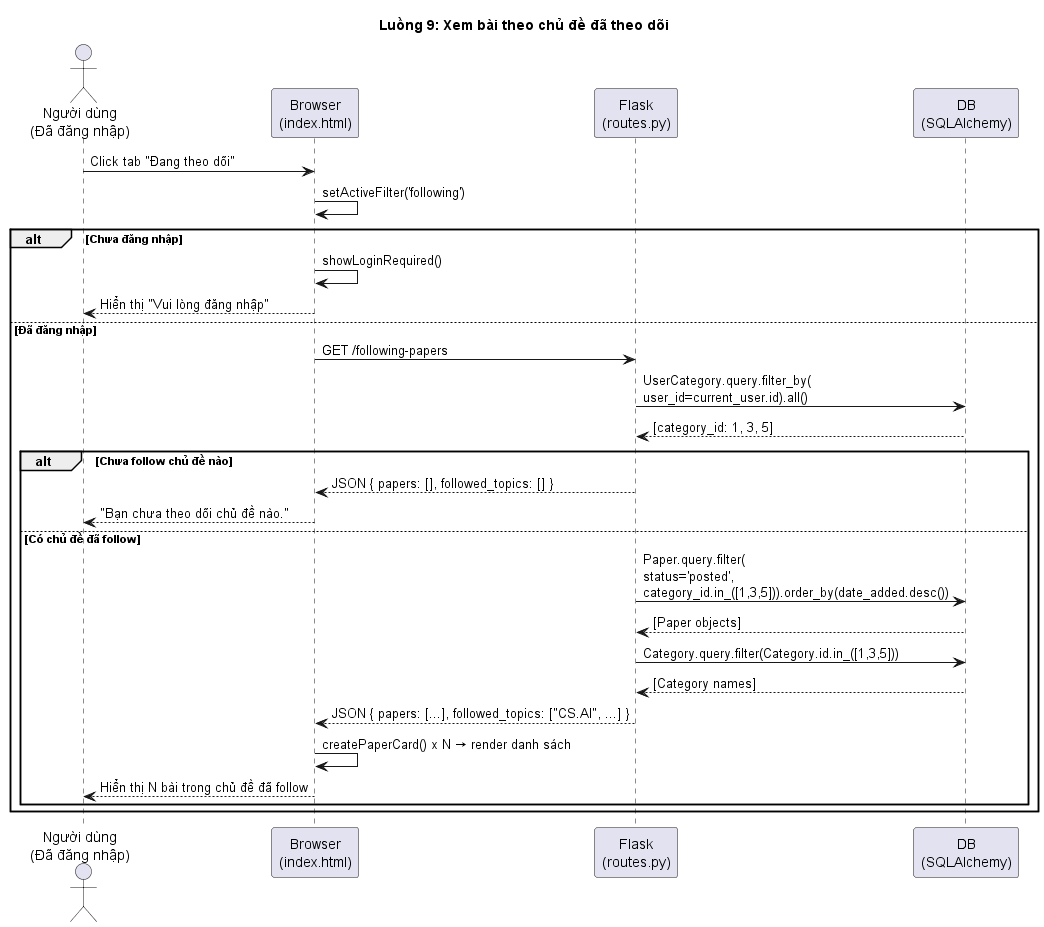

The diagram above was rendered by PlantUML. Its source (embedded in the PNG):
@startuml 09-Following-Tab
title Luồng 9: Xem bài theo chủ đề đã theo dõi

actor "Người dùng\n(Đã đăng nhập)" as U9
participant "Browser\n(index.html)" as Browser9
participant "Flask\n(routes.py)" as Flask9
participant "DB\n(SQLAlchemy)" as DB9

U9 -> Browser9: Click tab "Đang theo dõi"
Browser9 -> Browser9: setActiveFilter('following')

alt Chưa đăng nhập
    Browser9 -> Browser9: showLoginRequired()
    Browser9 --> U9: Hiển thị "Vui lòng đăng nhập"
else Đã đăng nhập
    Browser9 -> Flask9: GET /following-papers
    Flask9 -> DB9: UserCategory.query.filter_by(\nuser_id=current_user.id).all()
    DB9 --> Flask9: [category_id: 1, 3, 5]

    alt Chưa follow chủ đề nào
        Flask9 --> Browser9: JSON { papers: [], followed_topics: [] }
        Browser9 --> U9: "Bạn chưa theo dõi chủ đề nào."
    else Có chủ đề đã follow
        Flask9 -> DB9: Paper.query.filter(\nstatus='posted',\ncategory_id.in_([1,3,5])).order_by(date_added.desc())
        DB9 --> Flask9: [Paper objects]
        Flask9 -> DB9: Category.query.filter(Category.id.in_([1,3,5]))
        DB9 --> Flask9: [Category names]
        Flask9 --> Browser9: JSON { papers: [...], followed_topics: ["CS.AI", ...] }
        Browser9 -> Browser9: createPaperCard() x N → render danh sách
        Browser9 --> U9: Hiển thị N bài trong chủ đề đã follow
    end
end

@enduml